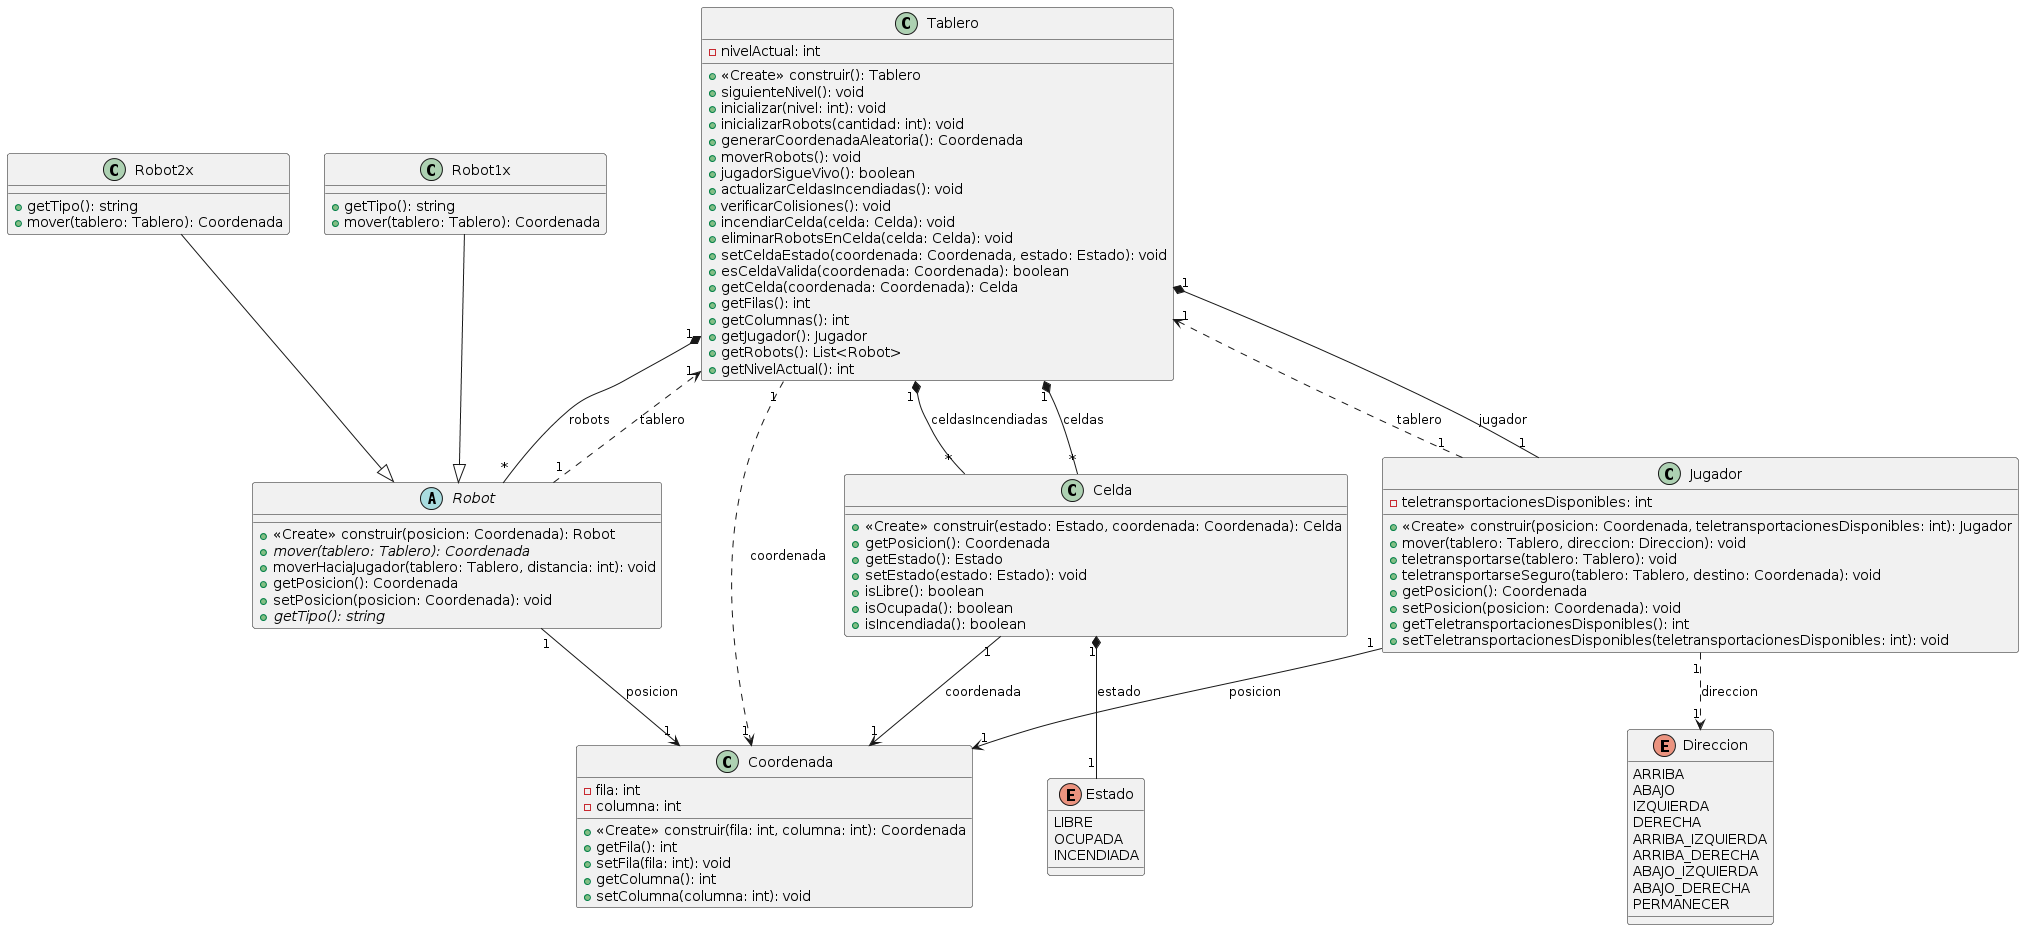

The diagram above was rendered by PlantUML. Its source (embedded in the PNG):
@startuml
class Coordenada {
    - fila: int
    - columna: int
    + <<Create>> construir(fila: int, columna: int): Coordenada
    + getFila(): int
    + setFila(fila: int): void
    + getColumna(): int
    + setColumna(columna: int): void
}

enum Estado {
    LIBRE
    OCUPADA
    INCENDIADA
}

enum Direccion {
    ARRIBA
    ABAJO
    IZQUIERDA
    DERECHA
    ARRIBA_IZQUIERDA
    ARRIBA_DERECHA
    ABAJO_IZQUIERDA
    ABAJO_DERECHA
    PERMANECER
}

class Tablero {
    - nivelActual: int
    + <<Create>> construir(): Tablero
    + siguienteNivel(): void
    + inicializar(nivel: int): void
    + inicializarRobots(cantidad: int): void
    + generarCoordenadaAleatoria(): Coordenada
    + moverRobots(): void
    + jugadorSigueVivo(): boolean
    + actualizarCeldasIncendiadas(): void
    + verificarColisiones(): void
    + incendiarCelda(celda: Celda): void
    + eliminarRobotsEnCelda(celda: Celda): void
    + setCeldaEstado(coordenada: Coordenada, estado: Estado): void
    + esCeldaValida(coordenada: Coordenada): boolean
    + getCelda(coordenada: Coordenada): Celda
    + getFilas(): int
    + getColumnas(): int
    + getJugador(): Jugador
    + getRobots(): List<Robot>
    + getNivelActual(): int
}

class Jugador {
    - teletransportacionesDisponibles: int
    + <<Create>> construir(posicion: Coordenada, teletransportacionesDisponibles: int): Jugador
    + mover(tablero: Tablero, direccion: Direccion): void
    + teletransportarse(tablero: Tablero): void
    + teletransportarseSeguro(tablero: Tablero, destino: Coordenada): void
    + getPosicion(): Coordenada
    + setPosicion(posicion: Coordenada): void
    + getTeletransportacionesDisponibles(): int
    + setTeletransportacionesDisponibles(teletransportacionesDisponibles: int): void
}

class Celda {
    + <<Create>> construir(estado: Estado, coordenada: Coordenada): Celda
    + getPosicion(): Coordenada
    + getEstado(): Estado
    + setEstado(estado: Estado): void
    + isLibre(): boolean
    + isOcupada(): boolean
    + isIncendiada(): boolean
}

abstract class Robot {
    + <<Create>> construir(posicion: Coordenada): Robot
    + {abstract}mover(tablero: Tablero): Coordenada
    + moverHaciaJugador(tablero: Tablero, distancia: int): void
    + getPosicion(): Coordenada
    + setPosicion(posicion: Coordenada): void
    + {abstract}getTipo(): string
}

class Robot1x {
    + getTipo(): string
    + mover(tablero: Tablero): Coordenada
}

class Robot2x {
    + getTipo(): string
    + mover(tablero: Tablero): Coordenada
}
Tablero"1" *-- "*"Celda:celdas
Tablero"1" *-- "*"Robot:robots
Tablero"1" *-- "*"Celda:celdasIncendiadas
Tablero"1" *-- "1"Jugador:jugador

Tablero"1" ..> "1"Coordenada:coordenada

Celda"1" --> "1"Coordenada:coordenada
Celda"1" *-- "1"Estado:estado

Robot"1" --> "1"Coordenada:posicion

Robot"1" ..> "1"Tablero:tablero

Robot1x --|> Robot
Robot2x --|> Robot

Jugador"1" --> "1"Coordenada:posicion

Jugador"1" ..> "1"Direccion:direccion
Jugador"1" ..> "1"Tablero:tablero
@enduml